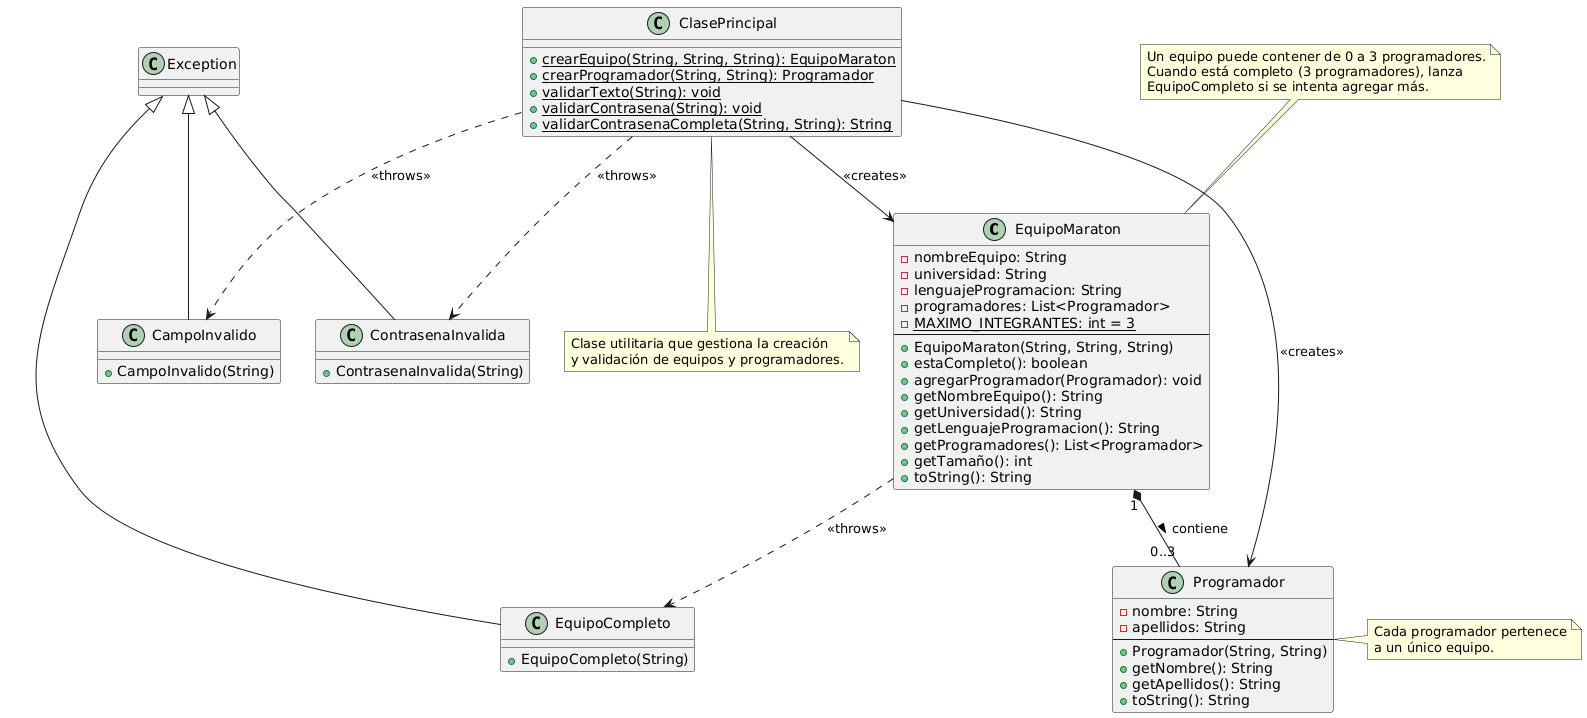

The diagram above was rendered by PlantUML. Its source (embedded in the PNG):
@startuml
class EquipoMaraton {
    -nombreEquipo: String
    -universidad: String
    -lenguajeProgramacion: String
    -programadores: List<Programador>
    -{static} MAXIMO_INTEGRANTES: int = 3
    --
    +EquipoMaraton(String, String, String)
    +estaCompleto(): boolean
    +agregarProgramador(Programador): void
    +getNombreEquipo(): String
    +getUniversidad(): String
    +getLenguajeProgramacion(): String
    +getProgramadores(): List<Programador>
    +getTamaño(): int
    +toString(): String
}

class Programador {
    -nombre: String
    -apellidos: String
    --
    +Programador(String, String)
    +getNombre(): String
    +getApellidos(): String
    +toString(): String
}

class EquipoCompleto extends Exception {
    +EquipoCompleto(String)
}

class CampoInvalido extends Exception {
    +CampoInvalido(String)
}

class ContrasenaInvalida extends Exception {
    +ContrasenaInvalida(String)
}

class ClasePrincipal {
    +{static} crearEquipo(String, String, String): EquipoMaraton
    +{static} crearProgramador(String, String): Programador
    +{static} validarTexto(String): void
    +{static} validarContrasena(String): void
    +{static} validarContrasenaCompleta(String, String): String
}

' Relaciones principales
EquipoMaraton "1" *-- "0..3" Programador : contiene >
EquipoMaraton ..> EquipoCompleto : <<throws>>
ClasePrincipal ..> CampoInvalido : <<throws>>
ClasePrincipal ..> ContrasenaInvalida : <<throws>>
ClasePrincipal --> EquipoMaraton : <<creates>>
ClasePrincipal --> Programador : <<creates>>

note top of EquipoMaraton
    Un equipo puede contener de 0 a 3 programadores.
    Cuando está completo (3 programadores), lanza
    EquipoCompleto si se intenta agregar más.
end note

note right of Programador
    Cada programador pertenece
    a un único equipo.
end note

note bottom of ClasePrincipal
    Clase utilitaria que gestiona la creación
    y validación de equipos y programadores.
end note
@enduml